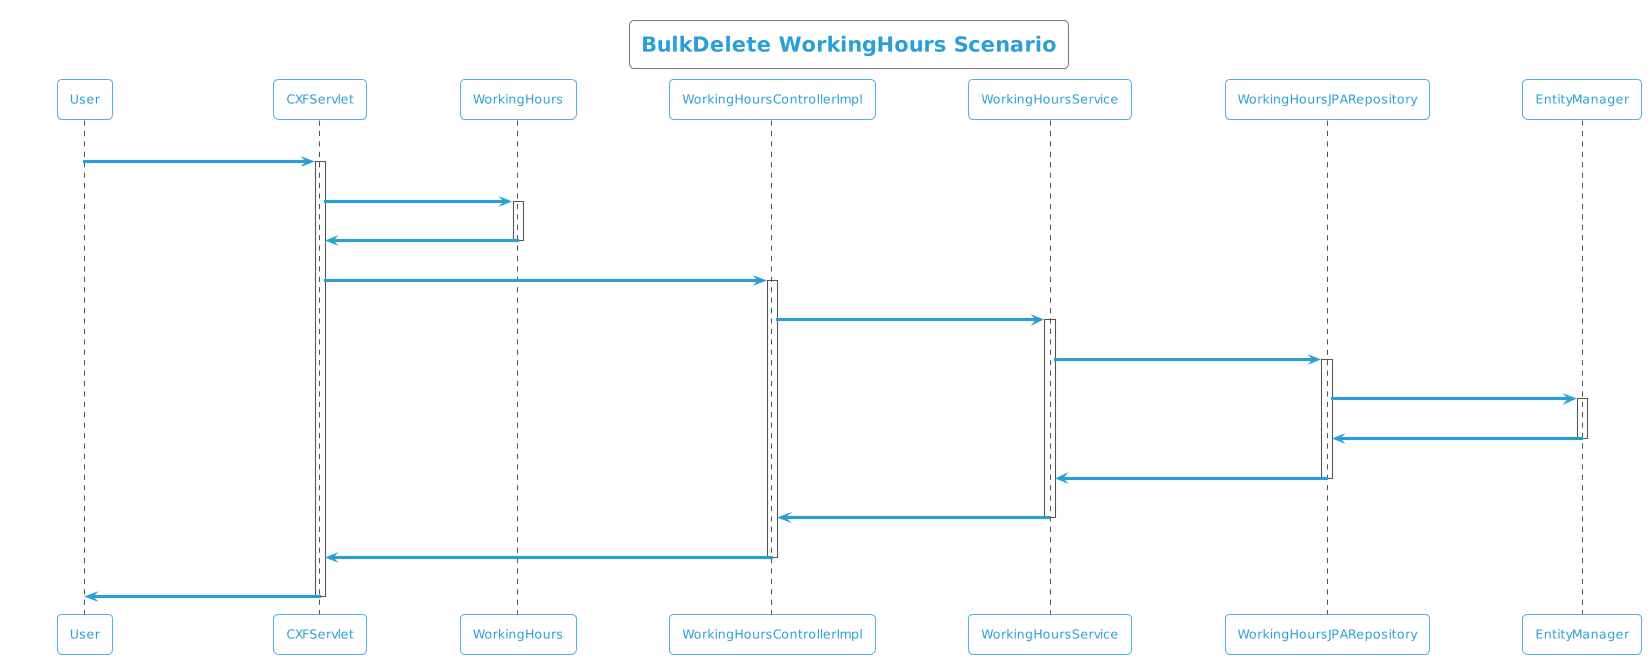

The diagram above was rendered by PlantUML. Its source (embedded in the PNG):
@startuml
!theme cyborg-outline
title BulkDelete WorkingHours Scenario
participant User
User -> CXFServlet: DELETE, WorkingHours
activate CXFServlet
CXFServlet -> WorkingHours: << bulkdelete >>
activate WorkingHours
WorkingHours -> CXFServlet: << instance >>
deactivate WorkingHours
CXFServlet -> WorkingHoursControllerImpl: bulkdelete(:List<WorkingHours>)
activate WorkingHoursControllerImpl
WorkingHoursControllerImpl -> WorkingHoursService: bulkDelete(:List<WorkingHours>)
activate WorkingHoursService
WorkingHoursService -> WorkingHoursJPARepository: deleteAll(:List<WorkingHours>)
activate WorkingHoursJPARepository
WorkingHoursJPARepository -> EntityManager: delete(:List<WorkingHours>)
activate EntityManager
EntityManager -> WorkingHoursJPARepository: << persisted WorkingHours >>
deactivate EntityManager
WorkingHoursJPARepository -> WorkingHoursService: << persisted WorkingHours >>
deactivate WorkingHoursJPARepository
WorkingHoursService -> WorkingHoursControllerImpl: << persisted WorkingHours >>
deactivate WorkingHoursService
WorkingHoursControllerImpl -> CXFServlet: << persisted WorkingHours >>
deactivate WorkingHoursControllerImpl
CXFServlet -> User: marshalled WorkingHours XML
deactivate CXFServlet
@enduml